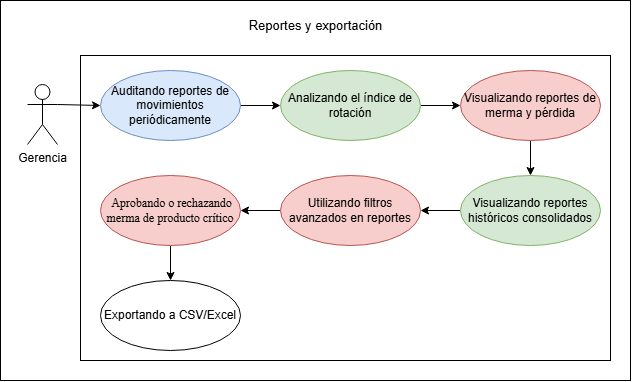

The diagram above was exported from draw.io. Its source (the exported page's mxGraphModel, read from the mxfile embedded in the PNG):
<mxGraphModel dx="1446" dy="822" grid="1" gridSize="10" guides="1" tooltips="1" connect="1" arrows="1" fold="1" page="1" pageScale="1" pageWidth="827" pageHeight="1169" math="0" shadow="0">
  <root>
    <mxCell id="0" />
    <mxCell id="1" parent="0" />
    <mxCell id="t59m7AdNVUU1DbrTYtdY-1" parent="1" style="whiteSpace=wrap;html=1;" value="" vertex="1">
      <mxGeometry height="380" width="630" x="60" y="350" as="geometry" />
    </mxCell>
    <mxCell id="qrOsgZDqs2jIluiTBBjf-159" parent="1" style="rounded=0;whiteSpace=wrap;html=1;" value="" vertex="1">
      <mxGeometry height="305" width="530" x="140" y="405" as="geometry" />
    </mxCell>
    <mxCell id="qrOsgZDqs2jIluiTBBjf-161" edge="1" parent="1" source="qrOsgZDqs2jIluiTBBjf-162" style="rounded=0;orthogonalLoop=1;jettySize=auto;html=1;exitX=1;exitY=0.3333333333333333;exitDx=0;exitDy=0;exitPerimeter=0;entryX=0;entryY=0.5;entryDx=0;entryDy=0;" target="qrOsgZDqs2jIluiTBBjf-164">
      <mxGeometry relative="1" as="geometry" />
    </mxCell>
    <mxCell id="qrOsgZDqs2jIluiTBBjf-162" parent="1" style="shape=umlActor;verticalLabelPosition=bottom;verticalAlign=top;html=1;" value="Gerencia" vertex="1">
      <mxGeometry height="60" width="30" x="87" y="434" as="geometry" />
    </mxCell>
    <mxCell id="qrOsgZDqs2jIluiTBBjf-163" edge="1" parent="1" source="qrOsgZDqs2jIluiTBBjf-164" style="rounded=0;orthogonalLoop=1;jettySize=auto;html=1;exitX=1;exitY=0.5;exitDx=0;exitDy=0;entryX=0;entryY=0.5;entryDx=0;entryDy=0;" target="qrOsgZDqs2jIluiTBBjf-166">
      <mxGeometry relative="1" as="geometry" />
    </mxCell>
    <mxCell id="qrOsgZDqs2jIluiTBBjf-164" parent="1" style="ellipse;whiteSpace=wrap;html=1;fillColor=#dae8fc;strokeColor=#6c8ebf;" value="Auditando reportes de movimientos periódicamente" vertex="1">
      <mxGeometry height="70" width="140" x="160" y="420" as="geometry" />
    </mxCell>
    <mxCell id="qrOsgZDqs2jIluiTBBjf-165" edge="1" parent="1" source="qrOsgZDqs2jIluiTBBjf-166" style="rounded=0;orthogonalLoop=1;jettySize=auto;html=1;exitX=1;exitY=0.5;exitDx=0;exitDy=0;entryX=0;entryY=0.5;entryDx=0;entryDy=0;" target="qrOsgZDqs2jIluiTBBjf-168">
      <mxGeometry relative="1" as="geometry" />
    </mxCell>
    <mxCell id="qrOsgZDqs2jIluiTBBjf-166" parent="1" style="ellipse;whiteSpace=wrap;html=1;fillColor=#d5e8d4;strokeColor=#82b366;" value="Analizando el índice de rotación" vertex="1">
      <mxGeometry height="70" width="140" x="340" y="420" as="geometry" />
    </mxCell>
    <mxCell id="qrOsgZDqs2jIluiTBBjf-167" edge="1" parent="1" source="qrOsgZDqs2jIluiTBBjf-168" style="rounded=0;orthogonalLoop=1;jettySize=auto;html=1;exitX=0.5;exitY=1;exitDx=0;exitDy=0;" target="qrOsgZDqs2jIluiTBBjf-170">
      <mxGeometry relative="1" as="geometry" />
    </mxCell>
    <mxCell id="qrOsgZDqs2jIluiTBBjf-168" parent="1" style="ellipse;whiteSpace=wrap;html=1;fillColor=#f8cecc;strokeColor=#b85450;" value="Visualizando reportes de merma y pérdida" vertex="1">
      <mxGeometry height="70" width="140" x="520" y="420" as="geometry" />
    </mxCell>
    <mxCell id="qrOsgZDqs2jIluiTBBjf-169" edge="1" parent="1" source="qrOsgZDqs2jIluiTBBjf-170" style="rounded=0;orthogonalLoop=1;jettySize=auto;html=1;exitX=0;exitY=0.5;exitDx=0;exitDy=0;entryX=1;entryY=0.5;entryDx=0;entryDy=0;" target="qrOsgZDqs2jIluiTBBjf-173">
      <mxGeometry relative="1" as="geometry">
        <mxPoint x="490" y="560" as="targetPoint" />
      </mxGeometry>
    </mxCell>
    <mxCell id="qrOsgZDqs2jIluiTBBjf-170" parent="1" style="ellipse;whiteSpace=wrap;html=1;fillColor=#d5e8d4;strokeColor=#82b366;" value="Visualizando reportes históricos consolidados" vertex="1">
      <mxGeometry height="70" width="140" x="520" y="525" as="geometry" />
    </mxCell>
    <mxCell id="qrOsgZDqs2jIluiTBBjf-171" parent="1" style="ellipse;whiteSpace=wrap;html=1;" value="Exportando a CSV/Excel" vertex="1">
      <mxGeometry height="70" width="140" x="160" y="630" as="geometry" />
    </mxCell>
    <mxCell id="qrOsgZDqs2jIluiTBBjf-172" edge="1" parent="1" source="qrOsgZDqs2jIluiTBBjf-173" style="rounded=0;orthogonalLoop=1;jettySize=auto;html=1;exitX=0;exitY=0.5;exitDx=0;exitDy=0;entryX=1;entryY=0.5;entryDx=0;entryDy=0;" target="CGs7SZoJ7z_kWig14xlm-6">
      <mxGeometry relative="1" as="geometry" />
    </mxCell>
    <mxCell id="qrOsgZDqs2jIluiTBBjf-173" parent="1" style="ellipse;whiteSpace=wrap;html=1;fillColor=#f8cecc;strokeColor=#b85450;" value="Utilizando filtros avanzados en reportes" vertex="1">
      <mxGeometry height="70" width="140" x="340" y="525" as="geometry" />
    </mxCell>
    <mxCell id="qrOsgZDqs2jIluiTBBjf-174" parent="1" style="text;html=1;whiteSpace=wrap;strokeColor=none;fillColor=none;align=center;verticalAlign=middle;rounded=0;" value="&lt;font style=&quot;font-size: 13px;&quot;&gt;Reportes y exportación&lt;/font&gt;" vertex="1">
      <mxGeometry height="30" width="164.75" x="292.62" y="360" as="geometry" />
    </mxCell>
    <mxCell id="CGs7SZoJ7z_kWig14xlm-7" edge="1" parent="1" source="CGs7SZoJ7z_kWig14xlm-6" style="edgeStyle=orthogonalEdgeStyle;rounded=0;orthogonalLoop=1;jettySize=auto;html=1;" target="qrOsgZDqs2jIluiTBBjf-171">
      <mxGeometry relative="1" as="geometry">
        <mxPoint x="230" y="630" as="targetPoint" />
      </mxGeometry>
    </mxCell>
    <mxCell id="CGs7SZoJ7z_kWig14xlm-6" parent="1" style="ellipse;whiteSpace=wrap;html=1;fillColor=#f8cecc;strokeColor=#b85450;" value="&lt;span style=&quot;font-family: &amp;quot;Times New Roman&amp;quot;, serif; white-space: pre-wrap; color: rgb(0, 0, 0);&quot;&gt; Aprobando o rechazando merma de producto crítico&lt;/span&gt;" vertex="1">
      <mxGeometry height="70" width="140" x="160" y="525" as="geometry" />
    </mxCell>
  </root>
</mxGraphModel>